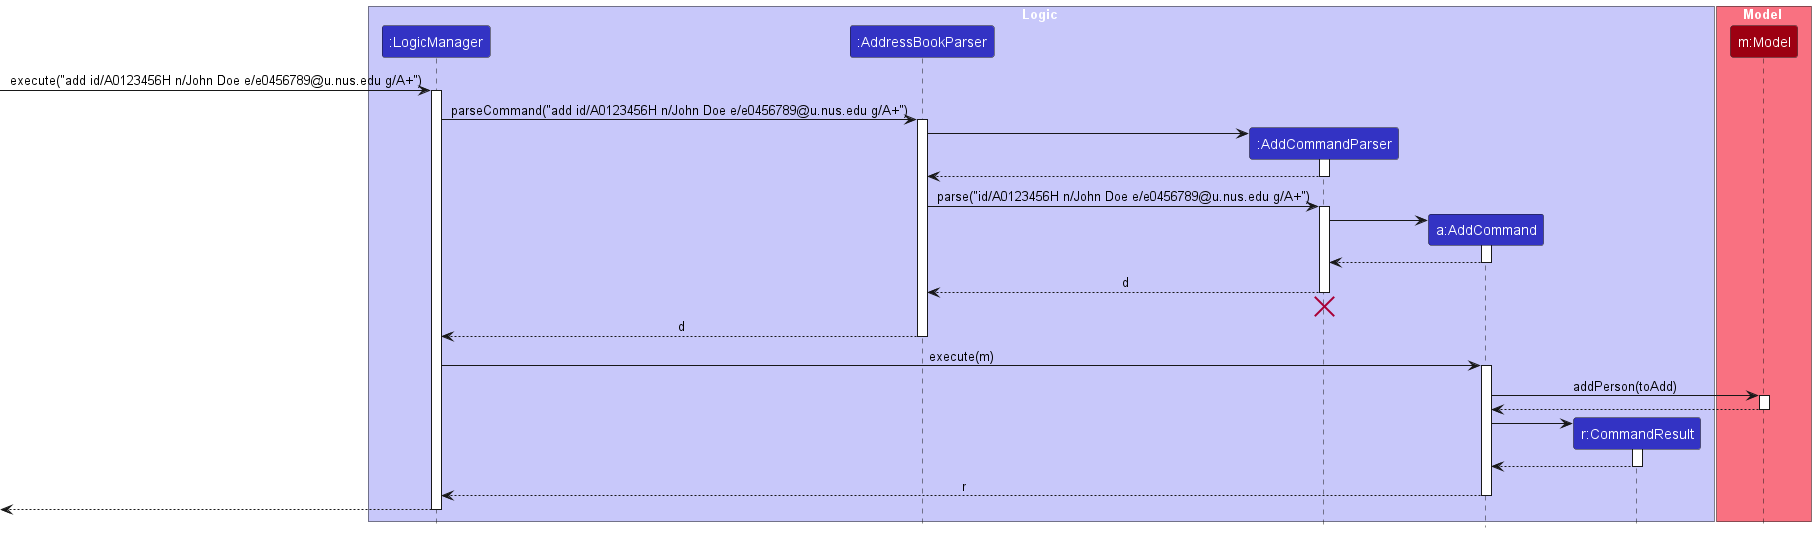

The diagram above was rendered by PlantUML. Its source (embedded in the PNG):
@startuml
!include style.puml
skinparam ArrowFontStyle plain

box Logic LOGIC_COLOR_T1
participant ":LogicManager" as LogicManager LOGIC_COLOR
participant ":AddressBookParser" as AddressBookParser LOGIC_COLOR
participant ":AddCommandParser" as AddCommandParser LOGIC_COLOR
participant "a:AddCommand" as AddCommand LOGIC_COLOR
participant "r:CommandResult" as CommandResult LOGIC_COLOR
end box

box Model MODEL_COLOR_T1
participant "m:Model" as Model MODEL_COLOR
end box

[-> LogicManager : execute("add id/A0123456H n/John Doe e/e0456789@u.nus.edu g/A+")
activate LogicManager

LogicManager -> AddressBookParser : parseCommand("add id/A0123456H n/John Doe e/e0456789@u.nus.edu g/A+")
activate AddressBookParser

create AddCommandParser
AddressBookParser -> AddCommandParser
activate AddCommandParser

AddCommandParser --> AddressBookParser
deactivate AddCommandParser

AddressBookParser -> AddCommandParser : parse("id/A0123456H n/John Doe e/e0456789@u.nus.edu g/A+")
activate AddCommandParser

create AddCommand
AddCommandParser -> AddCommand
activate AddCommand

AddCommand --> AddCommandParser :
deactivate AddCommand

AddCommandParser --> AddressBookParser : d
deactivate AddCommandParser
'Hidden arrow to position the destroy marker below the end of the activation bar.
AddCommandParser -[hidden]-> AddressBookParser
destroy AddCommandParser

AddressBookParser --> LogicManager : d
deactivate AddressBookParser

LogicManager -> AddCommand : execute(m)
activate AddCommand

AddCommand -> Model : addPerson(toAdd)
activate Model

Model --> AddCommand
deactivate Model

create CommandResult
AddCommand -> CommandResult
activate CommandResult

CommandResult --> AddCommand
deactivate CommandResult

AddCommand --> LogicManager : r
deactivate AddCommand

[<--LogicManager
deactivate LogicManager
@enduml